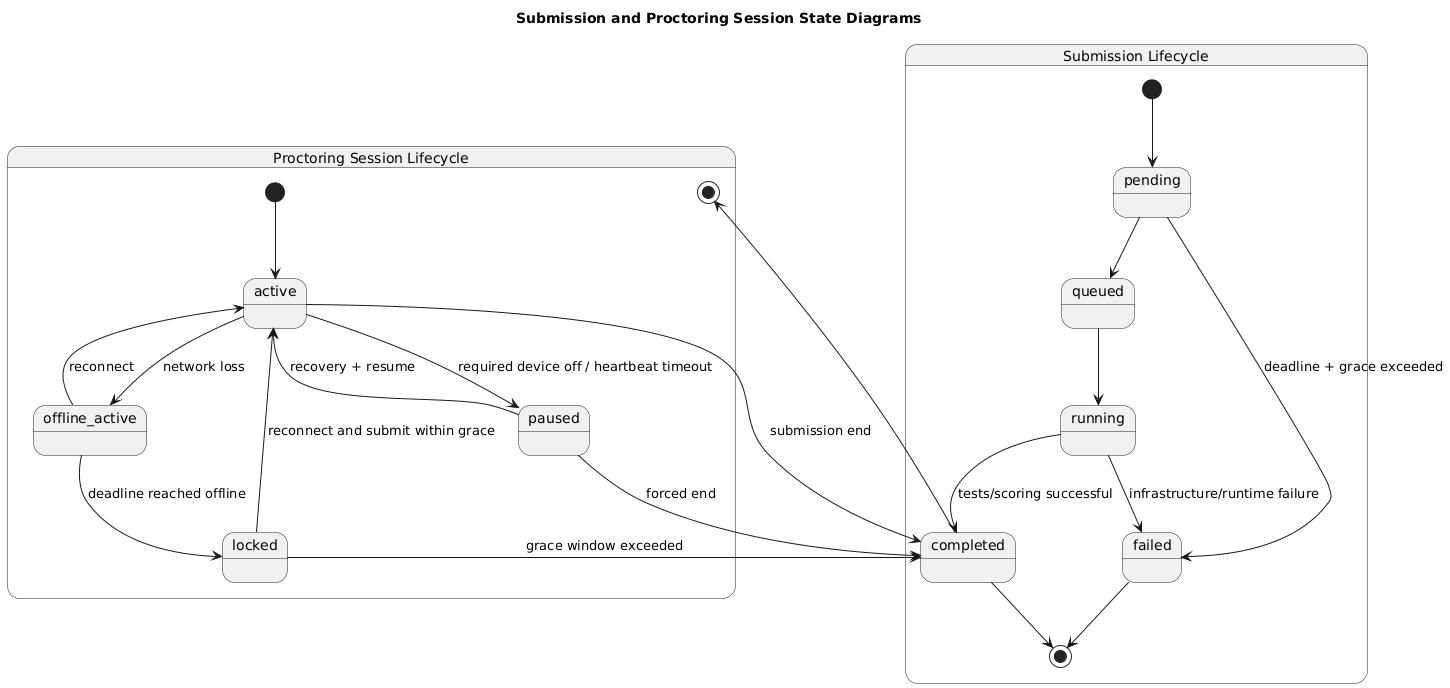

The diagram above was rendered by PlantUML. Its source (embedded in the PNG):
@startuml
title Submission and Proctoring Session State Diagrams

state "Submission Lifecycle" as SubmissionLifecycle {
  [*] --> pending
  pending --> queued
  queued --> running
  running --> completed : tests/scoring successful
  running --> failed : infrastructure/runtime failure
  pending --> failed : deadline + grace exceeded
  completed --> [*]
  failed --> [*]
}

state "Proctoring Session Lifecycle" as SessionLifecycle {
  [*] --> active
  active --> paused : required device off / heartbeat timeout
  paused --> active : recovery + resume
  active --> offline_active : network loss
  offline_active --> active : reconnect
  offline_active --> locked : deadline reached offline
  locked --> active : reconnect and submit within grace
  locked --> completed : grace window exceeded
  active --> completed : submission end
  paused --> completed : forced end
  completed --> [*]
}
@enduml